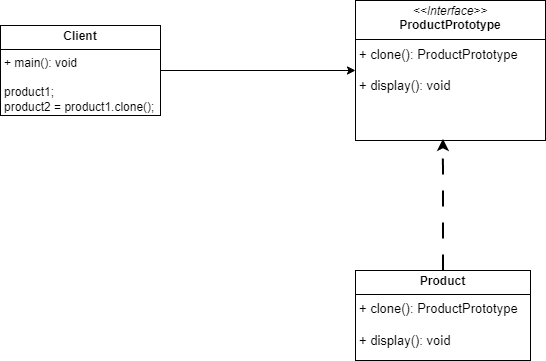

The diagram above was exported from draw.io. Its source (the exported page's mxGraphModel, read from the mxfile embedded in the PNG):
<mxGraphModel dx="909" dy="472" grid="1" gridSize="10" guides="1" tooltips="1" connect="1" arrows="1" fold="1" page="1" pageScale="1" pageWidth="827" pageHeight="1169" math="0" shadow="0">
  <root>
    <mxCell id="0" />
    <mxCell id="1" parent="0" />
    <mxCell id="irvGQ-AsxDatBEhRiWBw-1" value="&lt;p style=&quot;margin:0px;margin-top:4px;text-align:center;&quot;&gt;&lt;i&gt;&amp;lt;&amp;lt;Interface&amp;gt;&amp;gt;&lt;/i&gt;&lt;br&gt;&lt;b&gt;ProductPrototype&lt;/b&gt;&lt;/p&gt;&lt;hr size=&quot;1&quot; style=&quot;border-style: solid; font-size: 13px;&quot;&gt;&lt;p style=&quot;margin: 0px 0px 0px 4px; font-size: 13px;&quot;&gt;&lt;font style=&quot;font-size: 13px;&quot;&gt;+ clone(): ProductPrototype&lt;/font&gt;&lt;/p&gt;&lt;p style=&quot;margin: 0px 0px 0px 4px; font-size: 13px;&quot;&gt;&lt;font style=&quot;font-size: 13px;&quot;&gt;&lt;br&gt;+ display(): void&lt;/font&gt;&lt;/p&gt;" style="verticalAlign=top;align=left;overflow=fill;html=1;whiteSpace=wrap;" vertex="1" parent="1">
      <mxGeometry x="565" y="50" width="190" height="140" as="geometry" />
    </mxCell>
    <mxCell id="irvGQ-AsxDatBEhRiWBw-2" value="&lt;p style=&quot;margin:0px;margin-top:4px;text-align:center;&quot;&gt;&lt;b&gt;Product&lt;/b&gt;&lt;/p&gt;&lt;hr size=&quot;1&quot; style=&quot;border-style:solid;&quot;&gt;&lt;p style=&quot;margin:0px;margin-left:4px;&quot;&gt;&lt;span style=&quot;font-size: 13px;&quot;&gt;+ clone(): ProductPrototype&lt;/span&gt;&lt;br&gt;&lt;/p&gt;&lt;p style=&quot;margin:0px;margin-left:4px;&quot;&gt;&lt;span style=&quot;font-size: 13px;&quot;&gt;&lt;br&gt;&lt;/span&gt;&lt;/p&gt;&lt;p style=&quot;margin:0px;margin-left:4px;&quot;&gt;&lt;span style=&quot;font-size: 13px;&quot;&gt;+ display(): void&lt;/span&gt;&lt;span style=&quot;font-size: 13px;&quot;&gt;&lt;br&gt;&lt;/span&gt;&lt;/p&gt;" style="verticalAlign=top;align=left;overflow=fill;html=1;whiteSpace=wrap;" vertex="1" parent="1">
      <mxGeometry x="565" y="320" width="175" height="90" as="geometry" />
    </mxCell>
    <mxCell id="irvGQ-AsxDatBEhRiWBw-3" style="edgeStyle=orthogonalEdgeStyle;rounded=0;orthogonalLoop=1;jettySize=auto;html=1;exitX=0.5;exitY=0;exitDx=0;exitDy=0;entryX=0.46;entryY=0.989;entryDx=0;entryDy=0;entryPerimeter=0;dashed=1;dashPattern=8 8;strokeWidth=2;" edge="1" parent="1" source="irvGQ-AsxDatBEhRiWBw-2" target="irvGQ-AsxDatBEhRiWBw-1">
      <mxGeometry relative="1" as="geometry" />
    </mxCell>
    <mxCell id="irvGQ-AsxDatBEhRiWBw-5" style="edgeStyle=orthogonalEdgeStyle;rounded=0;orthogonalLoop=1;jettySize=auto;html=1;exitX=1;exitY=0.5;exitDx=0;exitDy=0;entryX=0;entryY=0.5;entryDx=0;entryDy=0;" edge="1" parent="1" source="irvGQ-AsxDatBEhRiWBw-4" target="irvGQ-AsxDatBEhRiWBw-1">
      <mxGeometry relative="1" as="geometry" />
    </mxCell>
    <mxCell id="irvGQ-AsxDatBEhRiWBw-4" value="&lt;p style=&quot;margin:0px;margin-top:4px;text-align:center;&quot;&gt;&lt;b&gt;Client&lt;/b&gt;&lt;/p&gt;&lt;hr size=&quot;1&quot; style=&quot;border-style:solid;&quot;&gt;&lt;p style=&quot;margin:0px;margin-left:4px;&quot;&gt;+ main(): void&lt;/p&gt;&lt;p style=&quot;margin:0px;margin-left:4px;&quot;&gt;&lt;br&gt;&lt;/p&gt;&lt;p style=&quot;margin:0px;margin-left:4px;&quot;&gt;product1;&lt;/p&gt;&lt;p style=&quot;margin:0px;margin-left:4px;&quot;&gt;product2 = product1.clone();&lt;/p&gt;" style="verticalAlign=top;align=left;overflow=fill;html=1;whiteSpace=wrap;" vertex="1" parent="1">
      <mxGeometry x="210" y="75" width="160" height="90" as="geometry" />
    </mxCell>
  </root>
</mxGraphModel>